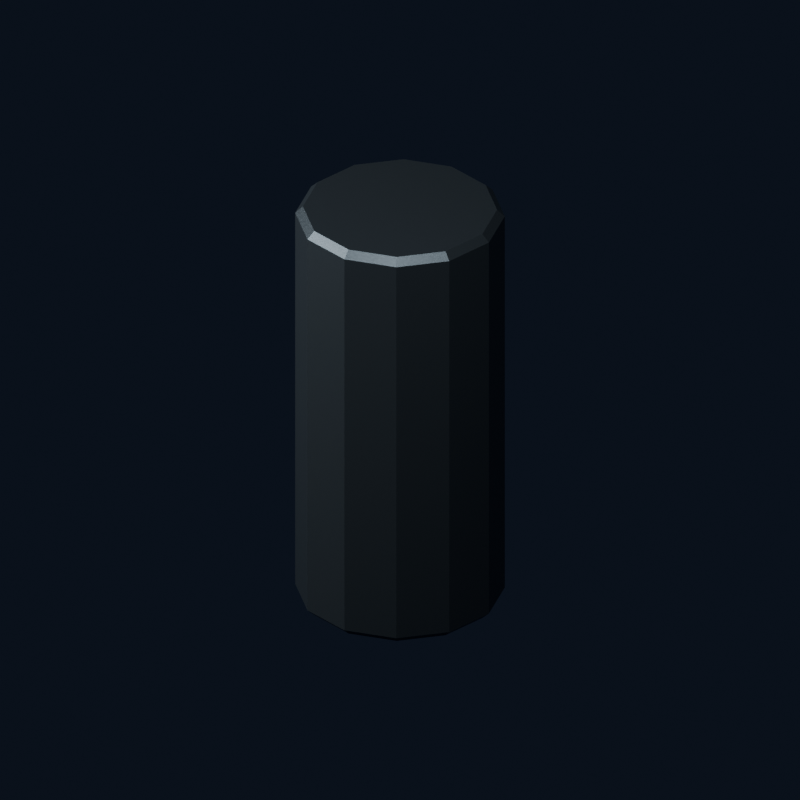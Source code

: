 # Source: U17_L_cartridge.blend  (saved by Blender 4.0.36; exported with 4.5.12 LTS)
import bpy
from mathutils import Matrix  # noqa: F401  (used for matrix-valued properties, if any)

bpy.ops.wm.read_factory_settings(use_empty=True)
scene = bpy.context.scene
scene.name = 'U17_L_cartridge'

# ---- materials (node trees are filled in below, after node groups)
mat_brk_dark_steel = bpy.data.materials.new('BRK Dark steel')
mat_brk_dark_steel.diffuse_color = (0.105, 0.128, 0.145, 1.0)

# ---- material node trees
mat_brk_dark_steel.use_nodes = True; mat_brk_dark_steel.node_tree.nodes.clear()
_N = mat_brk_dark_steel.node_tree.nodes; _L = mat_brk_dark_steel.node_tree.links
n0 = _N.new('ShaderNodeBsdfPrincipled'); n0.name = 'Principled BSDF'; n0.location = (10, 300)
n0.inputs[0].default_value = (0.105, 0.128, 0.145, 1.0)
n0.inputs[1].default_value = 0.72
n0.inputs[2].default_value = 0.32
n0.inputs[3].default_value = 1.45
n1 = _N.new('ShaderNodeOutputMaterial'); n1.name = 'Material Output'; n1.location = (300, 300)
_L.new(n0.outputs[0], n1.inputs[0])
n1.is_active_output = True

# ---- world
world_studio = bpy.data.worlds.new('Studio'); scene.world = world_studio
world_studio.use_nodes = True; world_studio.node_tree.nodes.clear()
_N = world_studio.node_tree.nodes; _L = world_studio.node_tree.links
n0 = _N.new('ShaderNodeBackground'); n0.name = 'Background'; n0.location = (-200, 100)
n0.inputs[0].default_value = (0.025, 0.035, 0.06, 1.0)
n0.inputs[1].default_value = 0.4
n1 = _N.new('ShaderNodeOutputWorld'); n1.name = 'World Output'; n1.location = (200, 100)
_L.new(n0.outputs[0], n1.inputs[0])
n1.is_active_output = True
world_studio.color = (0.12, 0.15, 0.18)
world_studio.use_sun_shadow = False
world_studio.sun_shadow_jitter_overblur = 0.0

# ---- cameras
cam_u17_l_cartridge_camera = bpy.data.cameras.new('U17_L_cartridge_Camera')
cam_u17_l_cartridge_camera.type = 'ORTHO'
cam_u17_l_cartridge_camera.ortho_scale = 0.1602

# ---- lights
light_u17_l_cartridge_key = bpy.data.lights.new('U17_L_cartridge_Key', 'AREA')
light_u17_l_cartridge_key.transmission_factor = 0.0
light_u17_l_cartridge_key.energy = 0.7921
light_u17_l_cartridge_key.shadow_maximum_resolution = 0.006
light_u17_l_cartridge_key.use_absolute_resolution = True
light_u17_l_cartridge_key.size = 0.178
light_u17_l_cartridge_fill = bpy.data.lights.new('U17_L_cartridge_Fill', 'AREA')
light_u17_l_cartridge_fill.transmission_factor = 0.0
light_u17_l_cartridge_fill.energy = 0.4753
light_u17_l_cartridge_fill.shadow_maximum_resolution = 0.006
light_u17_l_cartridge_fill.use_absolute_resolution = True
light_u17_l_cartridge_fill.size = 0.178

# ---- meshes
me_cylinder_136 = bpy.data.meshes.new('Cylinder.136')
me_cylinder_136.from_pydata([(0.0, -0.01945, 0.0445), (0.0, -0.021, 0.043), (0.0, -0.01945, -0.0445), (0.0, -0.021, -0.043), (0.009724, -0.01684, 0.0445), (0.0105, -0.01819, 0.043), (0.009724, -0.01684, -0.0445), (0.0105, -0.01819, -0.043), (0.01684, -0.009724, 0.0445), (0.01819, -0.0105, 0.043), (0.01684, -0.009724, -0.0445), (0.01819, -0.0105, -0.043), (0.01945, 0.0, 0.0445), (0.021, 0.0, 0.043), (0.01945, 0.0, -0.0445), (0.021, 0.0, -0.043), (0.01684, 0.009724, 0.0445), (0.01819, 0.0105, 0.043), (0.01684, 0.009724, -0.0445), (0.01819, 0.0105, -0.043), (0.009724, 0.01684, 0.0445), (0.0105, 0.01819, 0.043), (0.009724, 0.01684, -0.0445), (0.0105, 0.01819, -0.043), (0.0, 0.01945, 0.0445), (0.0, 0.021, 0.043), (0.0, 0.01945, -0.0445), (0.0, 0.021, -0.043), (-0.009724, 0.01684, 0.0445), (-0.0105, 0.01819, 0.043), (-0.009724, 0.01684, -0.0445), (-0.0105, 0.01819, -0.043), (-0.01684, 0.009724, 0.0445), (-0.01819, 0.0105, 0.043), (-0.01684, 0.009724, -0.0445), (-0.01819, 0.0105, -0.043), (-0.01945, 0.0, 0.0445), (-0.021, 0.0, 0.043), (-0.01945, 0.0, -0.0445), (-0.021, 0.0, -0.043), (-0.01684, -0.009724, 0.0445), (-0.01819, -0.0105, 0.043), (-0.01684, -0.009724, -0.0445), (-0.01819, -0.0105, -0.043), (-0.009724, -0.01684, 0.0445), (-0.0105, -0.01819, 0.043), (-0.009724, -0.01684, -0.0445), (-0.0105, -0.01819, -0.043)], [], [(45, 47, 3, 1), (9, 11, 15, 13), (13, 15, 19, 17), (17, 19, 23, 21), (21, 23, 27, 25), (25, 27, 31, 29), (29, 31, 35, 33), (33, 35, 39, 37), (37, 39, 43, 41), (41, 43, 47, 45), (5, 7, 11, 9), (6, 2, 46, 42, 38, 34, 30, 26, 22, 18, 14, 10), (1, 3, 7, 5), (1, 5, 4, 0), (7, 3, 2, 6), (5, 9, 8, 4), (11, 7, 6, 10), (9, 13, 12, 8), (15, 11, 10, 14), (13, 17, 16, 12), (19, 15, 14, 18), (17, 21, 20, 16), (23, 19, 18, 22), (21, 25, 24, 20), (27, 23, 22, 26), (25, 29, 28, 24), (31, 27, 26, 30), (29, 33, 32, 28), (35, 31, 30, 34), (33, 37, 36, 32), (39, 35, 34, 38), (37, 41, 40, 36), (43, 39, 38, 42), (41, 45, 44, 40), (47, 43, 42, 46), (45, 1, 0, 44), (3, 47, 46, 2), (0, 4, 8, 12, 16, 20, 24, 28, 32, 36, 40, 44)])
_uv = me_cylinder_136.uv_layers.new(name='UVMap')
_uv.uv.foreach_set('vector', [0.08333, 0.5084, 0.08333, 0.9916, 7.451e-08, 0.9916, 7.451e-08, 0.5084, 0.8333, 0.5084, 0.8333, 0.9916, 0.75, 0.9916, 0.75, 0.5084, 0.75, 0.5084, 0.75, 0.9916, 0.6667, 0.9916, 0.6667, 0.5084, 0.6667, 0.5084, 0.6667, 0.9916, 0.5833, 0.9916, 0.5833, 0.5084, 0.5833, 0.5084, 0.5833, 0.9916, 0.5, 0.9916, 0.5, 0.5084, 0.5, 0.5084, 0.5, 0.9916, 0.4167, 0.9916, 0.4167, 0.5084, 0.4167, 0.5084, 0.4167, 0.9916, 0.3333, 0.9916, 0.3333, 0.5084, 0.3333, 0.5084, 0.3333, 0.9916, 0.25, 0.9916, 0.25, 0.5084, 0.25, 0.5084, 0.25, 0.9916, 0.1667, 0.9916, 0.1667, 0.5084, 0.1667, 0.5084, 0.1667, 0.9916, 0.08333, 0.9916, 0.08333, 0.5084, 0.9167, 0.5084, 0.9167, 0.9916, 0.8333, 0.9916, 0.8333, 0.5084, 0.3611, 0.4425, 0.25, 0.4723, 0.1389, 0.4425, 0.05752, 0.3611, 0.02775, 0.25, 0.05752, 0.1389, 0.1389, 0.05752, 0.25, 0.02775, 0.3611, 0.05752, 0.4425, 0.1389, 0.4723, 0.25, 0.4425, 0.3611, 1.0, 0.5084, 1.0, 0.9916, 0.9167, 0.9916, 0.9167, 0.5084, 0.75, 0.49, 0.87, 0.4578, 0.8611, 0.4425, 0.75, 0.4723, 0.37, 0.4578, 0.25, 0.49, 0.25, 0.4723, 0.3611, 0.4425, 0.87, 0.4578, 0.9578, 0.37, 0.9425, 0.3611, 0.8611, 0.4425, 0.4578, 0.37, 0.37, 0.4578, 0.3611, 0.4425, 0.4425, 0.3611, 0.9578, 0.37, 0.99, 0.25, 0.9723, 0.25, 0.9425, 0.3611, 0.49, 0.25, 0.4578, 0.37, 0.4425, 0.3611, 0.4723, 0.25, 0.99, 0.25, 0.9578, 0.13, 0.9425, 0.1389, 0.9723, 0.25, 0.4578, 0.13, 0.49, 0.25, 0.4723, 0.25, 0.4425, 0.1389, 0.9578, 0.13, 0.87, 0.04215, 0.8611, 0.05752, 0.9425, 0.1389, 0.37, 0.04215, 0.4578, 0.13, 0.4425, 0.1389, 0.3611, 0.05752, 0.87, 0.04215, 0.75, 0.01, 0.75, 0.02775, 0.8611, 0.05752, 0.25, 0.01, 0.37, 0.04215, 0.3611, 0.05752, 0.25, 0.02775, 0.75, 0.01, 0.63, 0.04215, 0.6389, 0.05752, 0.75, 0.02775, 0.13, 0.04215, 0.25, 0.01, 0.25, 0.02775, 0.1389, 0.05752, 0.63, 0.04215, 0.5422, 0.13, 0.5575, 0.1389, 0.6389, 0.05752, 0.04215, 0.13, 0.13, 0.04215, 0.1389, 0.05752, 0.05752, 0.1389, 0.5422, 0.13, 0.51, 0.25, 0.5277, 0.25, 0.5575, 0.1389, 0.01, 0.25, 0.04215, 0.13, 0.05752, 0.1389, 0.02775, 0.25, 0.51, 0.25, 0.5422, 0.37, 0.5575, 0.3611, 0.5277, 0.25, 0.04215, 0.37, 0.01, 0.25, 0.02775, 0.25, 0.05752, 0.3611, 0.5422, 0.37, 0.63, 0.4578, 0.6389, 0.4425, 0.5575, 0.3611, 0.13, 0.4578, 0.04215, 0.37, 0.05752, 0.3611, 0.1389, 0.4425, 0.63, 0.4578, 0.75, 0.49, 0.75, 0.4723, 0.6389, 0.4425, 0.25, 0.49, 0.13, 0.4578, 0.1389, 0.4425, 0.25, 0.4723, 0.75, 0.4723, 0.8611, 0.4425, 0.9425, 0.3611, 0.9723, 0.25, 0.9425, 0.1389, 0.8611, 0.05752, 0.75, 0.02775, 0.6389, 0.05752, 0.5575, 0.1389, 0.5277, 0.25, 0.5575, 0.3611, 0.6389, 0.4425])
me_cylinder_136.materials.append(mat_brk_dark_steel)
me_cylinder_136.update()

# ---- objects
ob_brk_u17_l_cartridge_002 = bpy.data.objects.new('BRK_U17_L_cartridge.002', me_cylinder_136)
ob_u17_l_cartridge_camera = bpy.data.objects.new('U17_L_cartridge_Camera', cam_u17_l_cartridge_camera)
ob_u17_l_cartridge_key = bpy.data.objects.new('U17_L_cartridge_Key', light_u17_l_cartridge_key)
ob_u17_l_cartridge_fill = bpy.data.objects.new('U17_L_cartridge_Fill', light_u17_l_cartridge_fill)

# ---- transforms, parenting, visibility, modifiers, constraints
ob_brk_u17_l_cartridge_002.location = (0.0, 0.0, 0.0)
_vg = ob_brk_u17_l_cartridge_002.vertex_groups.new(name='Hips')
ob_u17_l_cartridge_camera.location = (0.089, -0.1424, 0.0979)
ob_u17_l_cartridge_camera.rotation_euler = (1.043, -5.173e-08, 0.5586)
ob_u17_l_cartridge_key.location = (0.089, -0.178, 0.267)
ob_u17_l_cartridge_key.rotation_euler = (0.6405, 3.424e-08, 0.4636)
ob_u17_l_cartridge_fill.location = (-0.178, -0.089, 0.089)
ob_u17_l_cartridge_fill.rotation_euler = (1.15, 1.02e-07, -1.107)

# ---- collection membership
scene.collection.objects.link(ob_brk_u17_l_cartridge_002)
scene.collection.objects.link(ob_u17_l_cartridge_camera)
scene.collection.objects.link(ob_u17_l_cartridge_key)
scene.collection.objects.link(ob_u17_l_cartridge_fill)

# ---- scene / render settings (as saved in the file)
scene.camera = ob_u17_l_cartridge_camera
scene.frame_start = 1; scene.frame_end = 250; scene.frame_set(1)
scene.render.engine = 'CYCLES'
scene.render.image_settings.exr_codec = 'NONE'
scene.render.resolution_x = 1000
scene.render.resolution_y = 1000
scene.render.simplify_subdivision_render = 0
scene.render.simplify_child_particles_render = 0.0
scene.cycles.use_denoising = False
scene.cycles.samples = 24
scene.cycles.sampling_pattern = 'TABULATED_SOBOL'
scene.eevee.use_shadows = False
scene.view_settings.look = 'AgX - Medium High Contrast'
bpy.context.view_layer.update()
